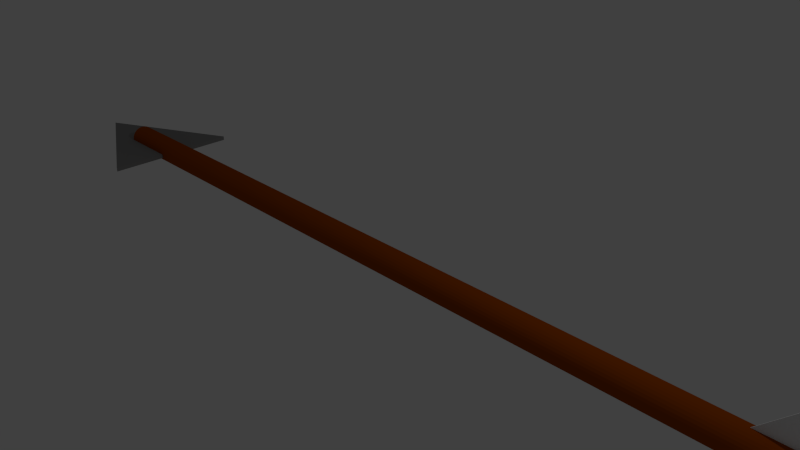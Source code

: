 # Source: strza_a.blend  (saved by Blender 2.72.0; exported with 4.5.12 LTS)
import bpy
from mathutils import Matrix  # noqa: F401  (used for matrix-valued properties, if any)

bpy.ops.wm.read_factory_settings(use_empty=True)
scene = bpy.context.scene
scene.name = 'Scene'

# ---- collections
col_collection_1 = bpy.data.collections.new('Collection 1'); scene.collection.children.link(col_collection_1)

# ---- materials (node trees are filled in below, after node groups)
mat_pi_ro = bpy.data.materials.new('pióro')
mat_pi_ro.alpha_threshold = 0.0
mat_pi_ro.use_transparent_shadow = False
mat_pi_ro.specular_color = (0.0, 0.0, 0.0)
mat_pi_ro.roughness = 0.5
mat_stal = bpy.data.materials.new('stal')
mat_stal.alpha_threshold = 0.0
mat_stal.use_transparent_shadow = False
mat_stal.diffuse_color = (0.2462, 0.2462, 0.2462, 1.0)
mat_stal.roughness = 0.5
mat_drewno = bpy.data.materials.new('drewno')
mat_drewno.alpha_threshold = 0.0
mat_drewno.use_transparent_shadow = False
mat_drewno.diffuse_color = (0.3385, 0.06014, 0.0, 1.0)
mat_drewno.specular_color = (1.0, 0.3445, 0.0)
mat_drewno.roughness = 0.5

# ---- material node trees

# ---- world
world_world = bpy.data.worlds.new('World'); scene.world = world_world
world_world.color = (0.05088, 0.05088, 0.05088)
world_world.use_sun_shadow = False
world_world.sun_shadow_jitter_overblur = 0.0
world_world.cycles.sampling_method = 'MANUAL'
world_world.cycles.sample_map_resolution = 256

# ---- cameras
cam_camera = bpy.data.cameras.new('Camera')
cam_camera.clip_end = 100.0
cam_camera.lens = 35.0
cam_camera.sensor_width = 32.0
cam_camera.sensor_height = 18.0
cam_camera.ortho_scale = 7.314
cam_camera.dof.focus_distance = 0.0
cam_camera.dof.aperture_fstop = 128.0

# ---- lights
light_lamp = bpy.data.lights.new('Lamp', 'POINT')
light_lamp.transmission_factor = 0.0
light_lamp.cutoff_distance = 30.0
light_lamp.energy = 100.0
light_lamp.shadow_buffer_clip_start = 1.001
light_lamp.shadow_soft_size = 0.1
light_lamp.shadow_maximum_resolution = 0.006
light_lamp.use_absolute_resolution = True
light_lamp.cycles.use_multiple_importance_sampling = False

# ---- meshes
me_plane_002 = bpy.data.meshes.new('Plane.002')
me_plane_002.from_pydata([(-0.004211, -1.0, 0.0), (0.5051, -1.0, 0.0), (-0.004211, 1.0, 0.0), (0.5051, 1.0, 0.0), (-1.0, 0.0, 0.0), (-0.02824, 0.0, 0.0)], [], [(0, 1, 5, 3, 2, 4)])
me_plane_002.materials.append(mat_pi_ro)
me_plane_002.use_remesh_preserve_volume = False
me_plane_002.use_remesh_preserve_attributes = False
me_plane_002.use_mirror_vertex_groups = False
me_plane_002.update()
me_plane_001 = bpy.data.meshes.new('Plane.001')
me_plane_001.from_pydata([(-0.004211, -1.0, 0.0), (0.5051, -1.0, 0.0), (-0.004211, 1.0, 0.0), (0.5051, 1.0, 0.0), (-1.0, 0.0, 0.0), (-0.02824, 0.0, 0.0)], [], [(0, 1, 5, 3, 2, 4)])
me_plane_001.materials.append(mat_pi_ro)
me_plane_001.use_remesh_preserve_volume = False
me_plane_001.use_remesh_preserve_attributes = False
me_plane_001.use_mirror_vertex_groups = False
me_plane_001.update()
me_plane = bpy.data.meshes.new('Plane')
me_plane.from_pydata([(-1.0, 0.0, 0.0), (1.0, -1.0, 0.0), (1.0, 1.0, 0.0)], [], [(0, 1, 2)])
me_plane.materials.append(mat_stal)
me_plane.use_remesh_preserve_volume = False
me_plane.use_remesh_preserve_attributes = False
me_plane.use_mirror_vertex_groups = False
me_plane.update()
me_cylinder = bpy.data.meshes.new('Cylinder')
me_cylinder.from_pydata([(0.0, 1.0, -1.0), (0.0, 1.0, 1.0), (0.1951, 0.9808, -1.0), (0.1951, 0.9808, 1.0), (0.3827, 0.9239, -1.0), (0.3827, 0.9239, 1.0), (0.5556, 0.8315, -1.0), (0.5556, 0.8315, 1.0), (0.7071, 0.7071, -1.0), (0.7071, 0.7071, 1.0), (0.8315, 0.5556, -1.0), (0.8315, 0.5556, 1.0), (0.9239, 0.3827, -1.0), (0.9239, 0.3827, 1.0), (0.9808, 0.1951, -1.0), (0.9808, 0.1951, 1.0), (1.0, 7.55e-08, -1.0), (1.0, 7.55e-08, 1.0), (0.9808, -0.1951, -1.0), (0.9808, -0.1951, 1.0), (0.9239, -0.3827, -1.0), (0.9239, -0.3827, 1.0), (0.8315, -0.5556, -1.0), (0.8315, -0.5556, 1.0), (0.7071, -0.7071, -1.0), (0.7071, -0.7071, 1.0), (0.5556, -0.8315, -1.0), (0.5556, -0.8315, 1.0), (0.3827, -0.9239, -1.0), (0.3827, -0.9239, 1.0), (0.1951, -0.9808, -1.0), (0.1951, -0.9808, 1.0), (-3.258e-07, -1.0, -1.0), (-3.258e-07, -1.0, 1.0), (-0.1951, -0.9808, -1.0), (-0.1951, -0.9808, 1.0), (-0.3827, -0.9239, -1.0), (-0.3827, -0.9239, 1.0), (-0.5556, -0.8315, -1.0), (-0.5556, -0.8315, 1.0), (-0.7071, -0.7071, -1.0), (-0.7071, -0.7071, 1.0), (-0.8315, -0.5556, -1.0), (-0.8315, -0.5556, 1.0), (-0.9239, -0.3827, -1.0), (-0.9239, -0.3827, 1.0), (-0.9808, -0.1951, -1.0), (-0.9808, -0.1951, 1.0), (-1.0, 9.656e-07, -1.0), (-1.0, 9.656e-07, 1.0), (-0.9808, 0.1951, -1.0), (-0.9808, 0.1951, 1.0), (-0.9239, 0.3827, -1.0), (-0.9239, 0.3827, 1.0), (-0.8315, 0.5556, -1.0), (-0.8315, 0.5556, 1.0), (-0.7071, 0.7071, -1.0), (-0.7071, 0.7071, 1.0), (-0.5556, 0.8315, -1.0), (-0.5556, 0.8315, 1.0), (-0.3827, 0.9239, -1.0), (-0.3827, 0.9239, 1.0), (-0.1951, 0.9808, -1.0), (-0.1951, 0.9808, 1.0)], [], [(0, 1, 3, 2), (2, 3, 5, 4), (4, 5, 7, 6), (6, 7, 9, 8), (8, 9, 11, 10), (10, 11, 13, 12), (12, 13, 15, 14), (14, 15, 17, 16), (16, 17, 19, 18), (18, 19, 21, 20), (20, 21, 23, 22), (22, 23, 25, 24), (24, 25, 27, 26), (26, 27, 29, 28), (28, 29, 31, 30), (30, 31, 33, 32), (32, 33, 35, 34), (34, 35, 37, 36), (36, 37, 39, 38), (38, 39, 41, 40), (40, 41, 43, 42), (42, 43, 45, 44), (44, 45, 47, 46), (46, 47, 49, 48), (48, 49, 51, 50), (50, 51, 53, 52), (52, 53, 55, 54), (54, 55, 57, 56), (56, 57, 59, 58), (58, 59, 61, 60), (3, 1, 63, 61, 59, 57, 55, 53, 51, 49, 47, 45, 43, 41, 39, 37, 35, 33, 31, 29, 27, 25, 23, 21, 19, 17, 15, 13, 11, 9, 7, 5), (62, 63, 1, 0), (60, 61, 63, 62), (0, 2, 4, 6, 8, 10, 12, 14, 16, 18, 20, 22, 24, 26, 28, 30, 32, 34, 36, 38, 40, 42, 44, 46, 48, 50, 52, 54, 56, 58, 60, 62)])
me_cylinder.materials.append(mat_drewno)
me_cylinder.use_remesh_preserve_volume = False
me_cylinder.use_remesh_preserve_attributes = False
me_cylinder.use_mirror_vertex_groups = False
me_cylinder.update()

# ---- objects
ob_plane_002 = bpy.data.objects.new('Plane.002', me_plane_002)
ob_plane_001 = bpy.data.objects.new('Plane.001', me_plane_001)
ob_plane = bpy.data.objects.new('Plane', me_plane)
ob_cylinder = bpy.data.objects.new('Cylinder', me_cylinder)
ob_lamp = bpy.data.objects.new('Lamp', light_lamp)
ob_camera = bpy.data.objects.new('Camera', cam_camera)

# ---- transforms, parenting, visibility, modifiers, constraints
ob_plane_002.location = (5.889, 0.0, 0.0)
ob_plane_002.rotation_euler = (1.571, -0.0, 0.0)
ob_plane_002.lineart.crease_threshold = 0.0
_m = ob_plane_002.modifiers.new('Solidify', 'SOLIDIFY')
_m.nonmanifold_thickness_mode = 'FIXED'
_m.nonmanifold_merge_threshold = 0.0003
ob_plane_001.location = (5.889, 0.0, 0.0)
ob_plane_001.lineart.crease_threshold = 0.0
_m = ob_plane_001.modifiers.new('Solidify', 'SOLIDIFY')
_m.nonmanifold_thickness_mode = 'FIXED'
_m.nonmanifold_merge_threshold = 0.0003
ob_plane.location = (-6.019, 0.0, 0.0)
ob_plane.lineart.crease_threshold = 0.0
_m = ob_plane.modifiers.new('Solidify', 'SOLIDIFY')
_m.thickness = 0.062
_m.nonmanifold_thickness_mode = 'FIXED'
_m.nonmanifold_merge_threshold = 0.0003
ob_cylinder.location = (0.0, 0.0, 0.0)
ob_cylinder.rotation_euler = (-0.0, 1.571, 0.0)
ob_cylinder.scale = (0.1883, 0.1883, 5.983)
ob_cylinder.lineart.crease_threshold = 0.0
ob_lamp.location = (4.076, 1.005, 5.904)
ob_lamp.rotation_euler = (0.6503, 0.05522, 1.866)
ob_lamp.lock_rotations_4d = False
ob_lamp.empty_display_type = 'ARROWS'
ob_lamp.color = (0.0, 0.0, 0.0, 0.0)
ob_lamp.lineart.crease_threshold = 0.0
ob_camera.location = (7.481, -6.508, 5.344)
ob_camera.rotation_euler = (1.109, 0.01082, 0.8149)
ob_camera.lock_rotations_4d = False
ob_camera.empty_display_type = 'ARROWS'
ob_camera.color = (0.0, 0.0, 0.0, 0.0)
ob_camera.display_type = 'WIRE'
ob_camera.lineart.crease_threshold = 0.0

# ---- collection membership
col_collection_1.objects.link(ob_plane_002)
col_collection_1.objects.link(ob_plane_001)
col_collection_1.objects.link(ob_plane)
col_collection_1.objects.link(ob_cylinder)
col_collection_1.objects.link(ob_lamp)
col_collection_1.objects.link(ob_camera)

# ---- scene / render settings (as saved in the file)
scene.camera = ob_camera
scene.frame_start = 1; scene.frame_end = 250; scene.frame_set(1)
scene.render.engine = 'BLENDER_EEVEE_NEXT'
scene.render.resolution_percentage = 50
scene.render.dither_intensity = 0.0
scene.cycles.use_denoising = False
scene.cycles.samples = 10
scene.cycles.sampling_pattern = 'TABULATED_SOBOL'
scene.cycles.light_sampling_threshold = 0.0
scene.cycles.use_adaptive_sampling = False
scene.cycles.use_light_tree = False
scene.cycles.blur_glossy = 0.0
scene.cycles.pixel_filter_type = 'GAUSSIAN'
scene.cycles.sample_clamp_indirect = 0.0
scene.view_settings.view_transform = 'Standard'
bpy.context.view_layer.update()
